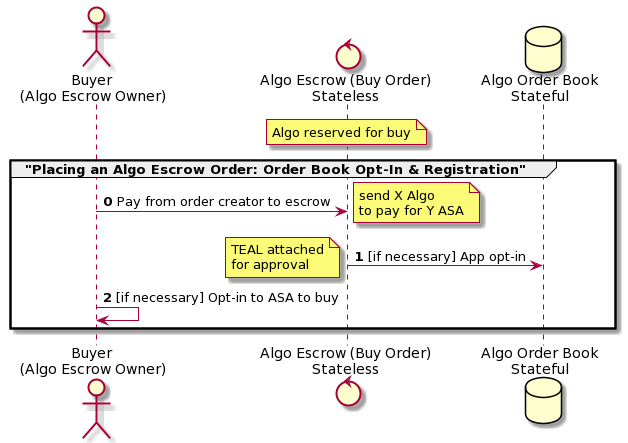

The diagram above was rendered by PlantUML. Its source (embedded in the PNG):
@startuml
actor "Buyer \n(Algo Escrow Owner)" as Buyer
control "Algo Escrow (Buy Order)\nStateless" as AlgoEscrow
database "Algo Order Book\nStateful" as AlgoOB
note over AlgoEscrow: Algo reserved for buy

group "Placing an Algo Escrow Order: Order Book Opt-In & Registration"
autonumber 0
Buyer -> AlgoEscrow: Pay from order creator to escrow
note right: send X Algo\nto pay for Y ASA
AlgoEscrow -> AlgoOB: [if necessary] App opt-in
note left: TEAL attached\nfor approval
Buyer -> Buyer: [if necessary] Opt-in to ASA to buy
end
@enduml